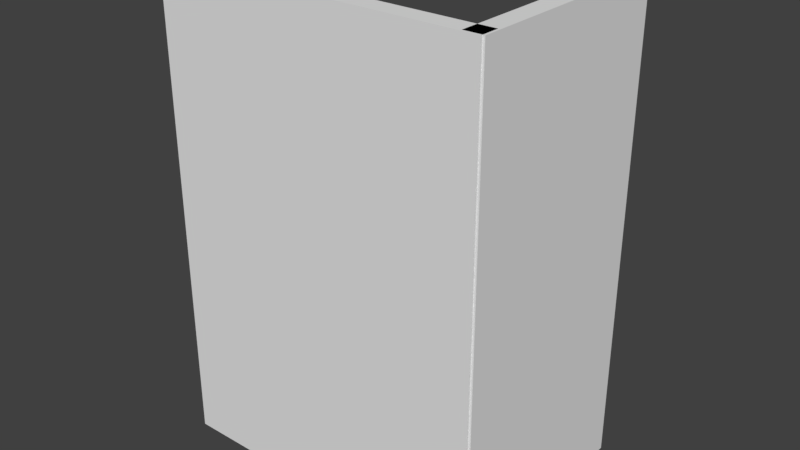 # Source: Targeting_System.blend  (saved by Blender 2.77.0; exported with 4.5.12 LTS)
import bpy
from mathutils import Matrix  # noqa: F401  (used for matrix-valued properties, if any)

bpy.ops.wm.read_factory_settings(use_empty=True)
scene = bpy.context.scene
scene.name = 'Scene'

# ---- collections
col_collection_1 = bpy.data.collections.new('Collection 1'); scene.collection.children.link(col_collection_1)
col_collection_2 = bpy.data.collections.new('Collection 2'); scene.collection.children.link(col_collection_2)

# ---- world
world_world = bpy.data.worlds.new('World'); scene.world = world_world
world_world.color = (0.05088, 0.05088, 0.05088)
world_world.use_sun_shadow = False
world_world.sun_shadow_jitter_overblur = 0.0
world_world.cycles.sampling_method = 'MANUAL'

# ---- meshes
me_cube_006 = bpy.data.meshes.new('Cube.006')
me_cube_006.from_pydata([(-0.5253, -0.06798, -0.5), (-0.5253, -0.06798, 1.022), (-0.5253, 0.2288, -0.5), (0.5253, -0.06798, -0.5), (0.5253, -0.06798, 1.022), (0.5253, 0.2288, -0.5), (-0.5253, -0.005452, 1.022), (-0.5253, 0.2288, 0.6412), (0.5253, 0.2288, 0.6412), (0.5253, -0.005452, 1.022), (-0.5253, 0.1017, 0.6412), (0.5253, 0.1017, 0.6412), (-0.5253, 0.1017, 0.6412), (0.5253, 0.1017, 0.6412)], [], [(7, 8, 5, 2), (8, 13, 9, 4, 3, 5), (4, 1, 0, 3), (0, 2, 5, 3), (1, 6, 12, 7, 2, 0), (6, 9, 11, 10), (4, 9, 6, 1), (12, 13, 8, 7)])
me_cube_006.use_remesh_preserve_volume = False
me_cube_006.use_remesh_preserve_attributes = False
me_cube_006.use_mirror_vertex_groups = False
me_cube_006.update()
me_cube_001 = bpy.data.meshes.new('Cube.001')
me_cube_001.from_pydata([(0.06798, -0.3567, -0.5), (0.06798, -0.3567, 1.022), (-0.2288, -0.3567, -0.5), (0.06798, 0.3567, -0.5), (0.06798, 0.3567, 1.022), (-0.2288, 0.3567, -0.5), (0.005452, -0.3567, 1.022), (-0.2288, -0.3567, 0.6412), (-0.2288, 0.3567, 0.6412), (0.005452, 0.3567, 1.022), (-0.1017, -0.3567, 0.6412), (-0.1017, 0.3567, 0.6412), (-0.1017, -0.3567, 0.6412), (-0.1017, 0.3567, 0.6412)], [], [(7, 8, 5, 2), (8, 13, 9, 4, 3, 5), (4, 1, 0, 3), (0, 2, 5, 3), (1, 6, 12, 7, 2, 0), (6, 9, 11, 10), (4, 9, 6, 1), (12, 13, 8, 7)])
me_cube_001.use_remesh_preserve_volume = False
me_cube_001.use_remesh_preserve_attributes = False
me_cube_001.use_mirror_vertex_groups = False
me_cube_001.update()
me_cube_002 = bpy.data.meshes.new('Cube.002')
me_cube_002.from_pydata([(-1.0, -1.0, -1.0), (-1.0, -1.0, 1.0), (-1.0, 1.0, -1.0), (-1.0, 1.0, 1.0), (1.0, -1.0, -1.0), (1.0, -1.0, 1.0), (1.0, 1.0, -1.0), (1.0, 1.0, 1.0)], [], [(1, 3, 2, 0), (3, 7, 6, 2), (7, 5, 4, 6), (5, 1, 0, 4), (0, 2, 6, 4), (5, 7, 3, 1)])
me_cube_002.use_remesh_preserve_volume = False
me_cube_002.use_remesh_preserve_attributes = False
me_cube_002.use_mirror_vertex_groups = False
me_cube_002.update()
me_cube = bpy.data.meshes.new('Cube')
me_cube.from_pydata([(-1.0, -1.0, -1.0), (-1.0, -1.0, 1.0), (-1.0, 1.0, -1.0), (-1.0, 1.0, 1.0), (1.0, -1.0, -1.0), (1.0, -1.0, 1.0), (1.0, 1.0, -1.0), (1.0, 1.0, 1.0)], [], [(1, 3, 2, 0), (3, 7, 6, 2), (7, 5, 4, 6), (5, 1, 0, 4), (0, 2, 6, 4), (5, 7, 3, 1)])
me_cube.use_remesh_preserve_volume = False
me_cube.use_remesh_preserve_attributes = False
me_cube.use_mirror_vertex_groups = False
me_cube.update()

# ---- objects
ob_working = bpy.data.objects.new('Working', None)
ob_mapshelf = bpy.data.objects.new('MapShelf', None)
ob_mappanel = bpy.data.objects.new('MapPanel', None)
ob_map_console_mesh = bpy.data.objects.new('Map Console Mesh', me_cube_006)
ob_failsafeshelf = bpy.data.objects.new('FailsafeShelf', None)
ob_failsafepanel = bpy.data.objects.new('FailsafePanel', None)
ob_failsafe_console_mesh = bpy.data.objects.new('Failsafe Console Mesh', me_cube_001)
ob_failsafe_panel_cutout = bpy.data.objects.new('Failsafe Panel Cutout', me_cube_002)
ob_power_panel_cutout = bpy.data.objects.new('Power Panel Cutout', me_cube)

# ---- transforms, parenting, visibility, modifiers, constraints
ob_working.location = (0.0, 0.0, 0.0)
ob_working.empty_image_offset = (0.0, 0.0)
ob_working.lineart.crease_threshold = 0.0
ob_mapshelf.location = (-0.481, 0.1957, 0.6423)
ob_mapshelf.rotation_euler = (9.537e-07, -4.441e-16, 3.997e-15)
ob_mapshelf.empty_image_offset = (0.0, 0.0)
ob_mapshelf.lineart.crease_threshold = 0.0
ob_mappanel.location = (-0.4588, 0.05964, 0.8515)
ob_mappanel.rotation_euler = (-1.296, -7.425e-09, 5.623e-09)
ob_mappanel.empty_image_offset = (0.0, 0.0)
ob_mappanel.lineart.crease_threshold = 0.0
ob_map_console_mesh.location = (-0.4212, 0.01677, 0.001125)
ob_map_console_mesh.lineart.crease_threshold = 0.0
_m = ob_map_console_mesh.modifiers.new('Boolean', 'BOOLEAN')
_m.object = ob_power_panel_cutout
_m.solver = 'FAST'
ob_failsafeshelf.location = (-0.1233, 0.4183, 0.6423)
ob_failsafeshelf.rotation_euler = (2.842e-14, -3.342e-07, 1.571)
ob_failsafeshelf.empty_image_offset = (0.0, 0.0)
ob_failsafeshelf.lineart.crease_threshold = 0.0
ob_failsafepanel.location = (-0.01244, 0.3841, 0.8063)
ob_failsafepanel.rotation_euler = (-1.296, -1.49e-08, 1.571)
ob_failsafepanel.empty_image_offset = (0.0, 0.0)
ob_failsafepanel.lineart.crease_threshold = 0.0
ob_failsafe_console_mesh.location = (0.04314, 0.3118, 0.001125)
ob_failsafe_console_mesh.lineart.crease_threshold = 0.0
_m = ob_failsafe_console_mesh.modifiers.new('Boolean', 'BOOLEAN')
_m.object = ob_failsafe_panel_cutout
_m.solver = 'FAST'
ob_failsafe_panel_cutout.parent = ob_working
ob_failsafe_panel_cutout.location = (-0.02881, 0.2813, 0.7826)
ob_failsafe_panel_cutout.rotation_euler = (-5.191e-07, -1.296, 3.931e-07)
ob_failsafe_panel_cutout.scale = (0.04742, 0.0735, 0.03179)
ob_failsafe_panel_cutout.lineart.crease_threshold = 0.0
ob_power_panel_cutout.parent = ob_working
ob_power_panel_cutout.location = (-0.6613, 0.2563, -0.1797)
ob_power_panel_cutout.rotation_euler = (-1.571, -0.0, 0.0)
ob_power_panel_cutout.scale = (0.1564, 0.1564, 0.1564)
ob_power_panel_cutout.lineart.crease_threshold = 0.0

# ---- collection membership
col_collection_1.objects.link(ob_working)
col_collection_1.objects.link(ob_mapshelf)
col_collection_1.objects.link(ob_mappanel)
col_collection_1.objects.link(ob_map_console_mesh)
col_collection_1.objects.link(ob_failsafeshelf)
col_collection_1.objects.link(ob_failsafepanel)
col_collection_1.objects.link(ob_failsafe_console_mesh)
col_collection_2.objects.link(ob_failsafe_panel_cutout)
col_collection_2.objects.link(ob_power_panel_cutout)

# ---- scene / render settings (as saved in the file)
scene.frame_start = 1; scene.frame_end = 250; scene.frame_set(1)
scene.render.engine = 'BLENDER_EEVEE_NEXT'
scene.render.resolution_percentage = 50
scene.render.dither_intensity = 0.0
scene.cycles.use_denoising = False
scene.cycles.samples = 128
scene.cycles.sampling_pattern = 'TABULATED_SOBOL'
scene.cycles.light_sampling_threshold = 0.0
scene.cycles.use_adaptive_sampling = False
scene.cycles.use_light_tree = False
scene.cycles.blur_glossy = 0.0
scene.cycles.sample_clamp_indirect = 0.0
scene.view_settings.view_transform = 'Standard'
bpy.context.view_layer.update()

# ---- added for rendering (the .blend has no active camera and no usable light): camera, sun
cam_auto = bpy.data.cameras.new('AutoCamera')
cam_auto.lens = 50.0
cam_auto.sensor_width = 36.0
cam_auto.clip_end = 1000.0
ob_auto_camera = bpy.data.objects.new('AutoCamera', cam_auto)
scene.collection.objects.link(ob_auto_camera)
ob_auto_camera.location = (1.42184, -1.89877, 1.73372)
ob_auto_camera.rotation_euler = (1.09748, -7.21219e-08, 0.694738)
scene.camera = ob_auto_camera
light_auto_sun = bpy.data.lights.new('AutoSun', 'SUN')
light_auto_sun.energy = 3.0
light_auto_sun.angle = 0.0523599
ob_auto_sun = bpy.data.objects.new('AutoSun', light_auto_sun)
scene.collection.objects.link(ob_auto_sun)
ob_auto_sun.rotation_euler = (0.872665, 0.174533, 0.523599)
bpy.context.view_layer.update()
